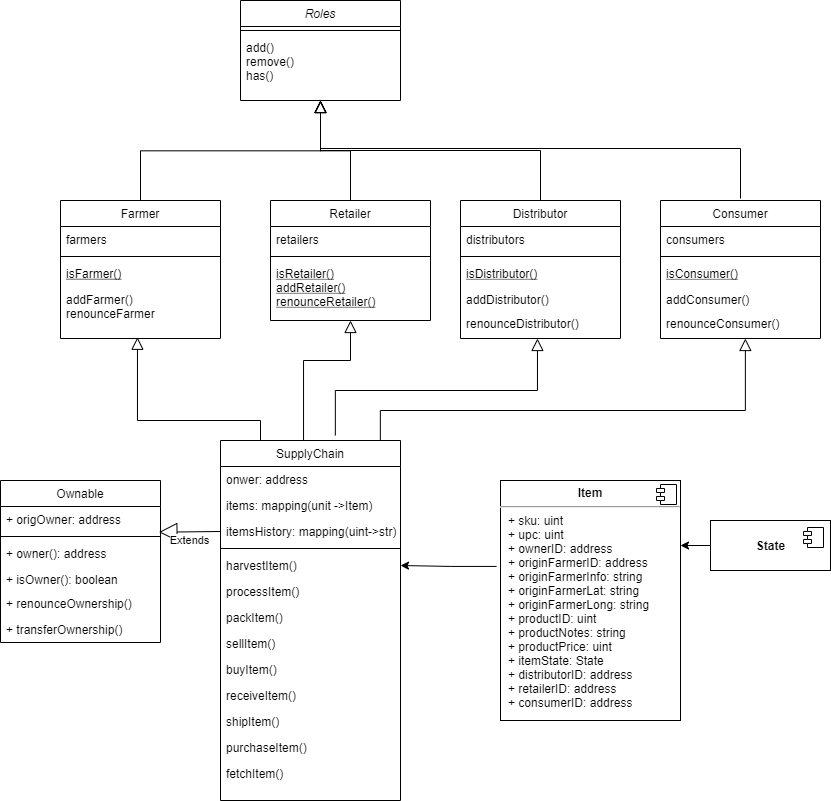

The diagram above was exported from draw.io. Its source (the exported page's mxGraphModel, read from the mxfile embedded in the PNG):
<mxGraphModel dx="2278" dy="917" grid="1" gridSize="10" guides="1" tooltips="1" connect="1" arrows="1" fold="1" page="1" pageScale="1" pageWidth="827" pageHeight="1169" math="0" shadow="0">
  <root>
    <mxCell id="WIyWlLk6GJQsqaUBKTNV-0" />
    <mxCell id="WIyWlLk6GJQsqaUBKTNV-1" parent="WIyWlLk6GJQsqaUBKTNV-0" />
    <mxCell id="zkfFHV4jXpPFQw0GAbJ--0" value="Roles" style="swimlane;fontStyle=2;align=center;verticalAlign=top;childLayout=stackLayout;horizontal=1;startSize=26;horizontalStack=0;resizeParent=1;resizeLast=0;collapsible=1;marginBottom=0;rounded=0;shadow=0;strokeWidth=1;" parent="WIyWlLk6GJQsqaUBKTNV-1" vertex="1">
      <mxGeometry x="220" y="70" width="160" height="100" as="geometry">
        <mxRectangle x="230" y="140" width="160" height="26" as="alternateBounds" />
      </mxGeometry>
    </mxCell>
    <mxCell id="zkfFHV4jXpPFQw0GAbJ--4" value="" style="line;html=1;strokeWidth=1;align=left;verticalAlign=middle;spacingTop=-1;spacingLeft=3;spacingRight=3;rotatable=0;labelPosition=right;points=[];portConstraint=eastwest;" parent="zkfFHV4jXpPFQw0GAbJ--0" vertex="1">
      <mxGeometry y="26" width="160" height="8" as="geometry" />
    </mxCell>
    <mxCell id="zkfFHV4jXpPFQw0GAbJ--5" value="add()&#10;remove()&#10;has()" style="text;align=left;verticalAlign=top;spacingLeft=4;spacingRight=4;overflow=hidden;rotatable=0;points=[[0,0.5],[1,0.5]];portConstraint=eastwest;" parent="zkfFHV4jXpPFQw0GAbJ--0" vertex="1">
      <mxGeometry y="34" width="160" height="66" as="geometry" />
    </mxCell>
    <mxCell id="zkfFHV4jXpPFQw0GAbJ--6" value="Farmer" style="swimlane;fontStyle=0;align=center;verticalAlign=top;childLayout=stackLayout;horizontal=1;startSize=26;horizontalStack=0;resizeParent=1;resizeLast=0;collapsible=1;marginBottom=0;rounded=0;shadow=0;strokeWidth=1;" parent="WIyWlLk6GJQsqaUBKTNV-1" vertex="1">
      <mxGeometry x="40" y="270" width="160" height="138" as="geometry">
        <mxRectangle x="130" y="380" width="160" height="26" as="alternateBounds" />
      </mxGeometry>
    </mxCell>
    <mxCell id="zkfFHV4jXpPFQw0GAbJ--7" value="farmers" style="text;align=left;verticalAlign=top;spacingLeft=4;spacingRight=4;overflow=hidden;rotatable=0;points=[[0,0.5],[1,0.5]];portConstraint=eastwest;" parent="zkfFHV4jXpPFQw0GAbJ--6" vertex="1">
      <mxGeometry y="26" width="160" height="26" as="geometry" />
    </mxCell>
    <mxCell id="zkfFHV4jXpPFQw0GAbJ--9" value="" style="line;html=1;strokeWidth=1;align=left;verticalAlign=middle;spacingTop=-1;spacingLeft=3;spacingRight=3;rotatable=0;labelPosition=right;points=[];portConstraint=eastwest;" parent="zkfFHV4jXpPFQw0GAbJ--6" vertex="1">
      <mxGeometry y="52" width="160" height="8" as="geometry" />
    </mxCell>
    <mxCell id="zkfFHV4jXpPFQw0GAbJ--10" value="isFarmer()&#10;" style="text;align=left;verticalAlign=top;spacingLeft=4;spacingRight=4;overflow=hidden;rotatable=0;points=[[0,0.5],[1,0.5]];portConstraint=eastwest;fontStyle=4" parent="zkfFHV4jXpPFQw0GAbJ--6" vertex="1">
      <mxGeometry y="60" width="160" height="26" as="geometry" />
    </mxCell>
    <mxCell id="zkfFHV4jXpPFQw0GAbJ--11" value="addFarmer()&#10;renounceFarmer" style="text;align=left;verticalAlign=top;spacingLeft=4;spacingRight=4;overflow=hidden;rotatable=0;points=[[0,0.5],[1,0.5]];portConstraint=eastwest;" parent="zkfFHV4jXpPFQw0GAbJ--6" vertex="1">
      <mxGeometry y="86" width="160" height="44" as="geometry" />
    </mxCell>
    <mxCell id="zkfFHV4jXpPFQw0GAbJ--12" value="" style="endArrow=block;endSize=10;endFill=0;shadow=0;strokeWidth=1;rounded=0;edgeStyle=elbowEdgeStyle;elbow=vertical;" parent="WIyWlLk6GJQsqaUBKTNV-1" source="zkfFHV4jXpPFQw0GAbJ--6" target="zkfFHV4jXpPFQw0GAbJ--0" edge="1">
      <mxGeometry width="160" relative="1" as="geometry">
        <mxPoint x="200" y="113" as="sourcePoint" />
        <mxPoint x="200" y="113" as="targetPoint" />
      </mxGeometry>
    </mxCell>
    <mxCell id="zkfFHV4jXpPFQw0GAbJ--13" value="Retailer" style="swimlane;fontStyle=0;align=center;verticalAlign=top;childLayout=stackLayout;horizontal=1;startSize=26;horizontalStack=0;resizeParent=1;resizeLast=0;collapsible=1;marginBottom=0;rounded=0;shadow=0;strokeWidth=1;" parent="WIyWlLk6GJQsqaUBKTNV-1" vertex="1">
      <mxGeometry x="250" y="270" width="160" height="120" as="geometry">
        <mxRectangle x="340" y="380" width="170" height="26" as="alternateBounds" />
      </mxGeometry>
    </mxCell>
    <mxCell id="zkfFHV4jXpPFQw0GAbJ--14" value="retailers" style="text;align=left;verticalAlign=top;spacingLeft=4;spacingRight=4;overflow=hidden;rotatable=0;points=[[0,0.5],[1,0.5]];portConstraint=eastwest;" parent="zkfFHV4jXpPFQw0GAbJ--13" vertex="1">
      <mxGeometry y="26" width="160" height="26" as="geometry" />
    </mxCell>
    <mxCell id="zkfFHV4jXpPFQw0GAbJ--15" value="" style="line;html=1;strokeWidth=1;align=left;verticalAlign=middle;spacingTop=-1;spacingLeft=3;spacingRight=3;rotatable=0;labelPosition=right;points=[];portConstraint=eastwest;" parent="zkfFHV4jXpPFQw0GAbJ--13" vertex="1">
      <mxGeometry y="52" width="160" height="8" as="geometry" />
    </mxCell>
    <mxCell id="txvYfk18kCgA9yhWplWt-0" value="isRetailer()&#10;addRetailer()&#10;renounceRetailer()" style="text;align=left;verticalAlign=top;spacingLeft=4;spacingRight=4;overflow=hidden;rotatable=0;points=[[0,0.5],[1,0.5]];portConstraint=eastwest;fontStyle=4" parent="zkfFHV4jXpPFQw0GAbJ--13" vertex="1">
      <mxGeometry y="60" width="160" height="50" as="geometry" />
    </mxCell>
    <mxCell id="zkfFHV4jXpPFQw0GAbJ--16" value="" style="endArrow=block;endSize=10;endFill=0;shadow=0;strokeWidth=1;rounded=0;edgeStyle=elbowEdgeStyle;elbow=vertical;" parent="WIyWlLk6GJQsqaUBKTNV-1" source="zkfFHV4jXpPFQw0GAbJ--13" target="zkfFHV4jXpPFQw0GAbJ--0" edge="1">
      <mxGeometry width="160" relative="1" as="geometry">
        <mxPoint x="210" y="283" as="sourcePoint" />
        <mxPoint x="310" y="181" as="targetPoint" />
      </mxGeometry>
    </mxCell>
    <mxCell id="zkfFHV4jXpPFQw0GAbJ--17" value="SupplyChain" style="swimlane;fontStyle=0;align=center;verticalAlign=top;childLayout=stackLayout;horizontal=1;startSize=26;horizontalStack=0;resizeParent=1;resizeLast=0;collapsible=1;marginBottom=0;rounded=0;shadow=0;strokeWidth=1;" parent="WIyWlLk6GJQsqaUBKTNV-1" vertex="1">
      <mxGeometry x="200" y="510" width="180" height="360" as="geometry">
        <mxRectangle x="550" y="140" width="160" height="26" as="alternateBounds" />
      </mxGeometry>
    </mxCell>
    <mxCell id="zkfFHV4jXpPFQw0GAbJ--18" value="onwer: address" style="text;align=left;verticalAlign=top;spacingLeft=4;spacingRight=4;overflow=hidden;rotatable=0;points=[[0,0.5],[1,0.5]];portConstraint=eastwest;" parent="zkfFHV4jXpPFQw0GAbJ--17" vertex="1">
      <mxGeometry y="26" width="180" height="26" as="geometry" />
    </mxCell>
    <mxCell id="zkfFHV4jXpPFQw0GAbJ--19" value="items: mapping(unit -&gt;Item)" style="text;align=left;verticalAlign=top;spacingLeft=4;spacingRight=4;overflow=hidden;rotatable=0;points=[[0,0.5],[1,0.5]];portConstraint=eastwest;rounded=0;shadow=0;html=0;" parent="zkfFHV4jXpPFQw0GAbJ--17" vertex="1">
      <mxGeometry y="52" width="180" height="26" as="geometry" />
    </mxCell>
    <mxCell id="zkfFHV4jXpPFQw0GAbJ--20" value="itemsHistory: mapping(uint-&gt;str)&#10;" style="text;align=left;verticalAlign=top;spacingLeft=4;spacingRight=4;overflow=hidden;rotatable=0;points=[[0,0.5],[1,0.5]];portConstraint=eastwest;rounded=0;shadow=0;html=0;" parent="zkfFHV4jXpPFQw0GAbJ--17" vertex="1">
      <mxGeometry y="78" width="180" height="26" as="geometry" />
    </mxCell>
    <mxCell id="zkfFHV4jXpPFQw0GAbJ--23" value="" style="line;html=1;strokeWidth=1;align=left;verticalAlign=middle;spacingTop=-1;spacingLeft=3;spacingRight=3;rotatable=0;labelPosition=right;points=[];portConstraint=eastwest;" parent="zkfFHV4jXpPFQw0GAbJ--17" vertex="1">
      <mxGeometry y="104" width="180" height="8" as="geometry" />
    </mxCell>
    <mxCell id="zkfFHV4jXpPFQw0GAbJ--24" value="harvestItem()" style="text;align=left;verticalAlign=top;spacingLeft=4;spacingRight=4;overflow=hidden;rotatable=0;points=[[0,0.5],[1,0.5]];portConstraint=eastwest;" parent="zkfFHV4jXpPFQw0GAbJ--17" vertex="1">
      <mxGeometry y="112" width="180" height="26" as="geometry" />
    </mxCell>
    <mxCell id="zkfFHV4jXpPFQw0GAbJ--25" value="processItem()&#10;" style="text;align=left;verticalAlign=top;spacingLeft=4;spacingRight=4;overflow=hidden;rotatable=0;points=[[0,0.5],[1,0.5]];portConstraint=eastwest;" parent="zkfFHV4jXpPFQw0GAbJ--17" vertex="1">
      <mxGeometry y="138" width="180" height="26" as="geometry" />
    </mxCell>
    <mxCell id="txvYfk18kCgA9yhWplWt-4" value="packItem()" style="text;align=left;verticalAlign=top;spacingLeft=4;spacingRight=4;overflow=hidden;rotatable=0;points=[[0,0.5],[1,0.5]];portConstraint=eastwest;" parent="zkfFHV4jXpPFQw0GAbJ--17" vertex="1">
      <mxGeometry y="164" width="180" height="26" as="geometry" />
    </mxCell>
    <mxCell id="txvYfk18kCgA9yhWplWt-6" value="sellItem()" style="text;align=left;verticalAlign=top;spacingLeft=4;spacingRight=4;overflow=hidden;rotatable=0;points=[[0,0.5],[1,0.5]];portConstraint=eastwest;" parent="zkfFHV4jXpPFQw0GAbJ--17" vertex="1">
      <mxGeometry y="190" width="180" height="26" as="geometry" />
    </mxCell>
    <mxCell id="txvYfk18kCgA9yhWplWt-3" value="buyItem()" style="text;align=left;verticalAlign=top;spacingLeft=4;spacingRight=4;overflow=hidden;rotatable=0;points=[[0,0.5],[1,0.5]];portConstraint=eastwest;" parent="zkfFHV4jXpPFQw0GAbJ--17" vertex="1">
      <mxGeometry y="216" width="180" height="26" as="geometry" />
    </mxCell>
    <mxCell id="txvYfk18kCgA9yhWplWt-9" value="receiveItem()" style="text;align=left;verticalAlign=top;spacingLeft=4;spacingRight=4;overflow=hidden;rotatable=0;points=[[0,0.5],[1,0.5]];portConstraint=eastwest;" parent="zkfFHV4jXpPFQw0GAbJ--17" vertex="1">
      <mxGeometry y="242" width="180" height="26" as="geometry" />
    </mxCell>
    <mxCell id="txvYfk18kCgA9yhWplWt-7" value="shipItem()" style="text;align=left;verticalAlign=top;spacingLeft=4;spacingRight=4;overflow=hidden;rotatable=0;points=[[0,0.5],[1,0.5]];portConstraint=eastwest;" parent="zkfFHV4jXpPFQw0GAbJ--17" vertex="1">
      <mxGeometry y="268" width="180" height="26" as="geometry" />
    </mxCell>
    <mxCell id="txvYfk18kCgA9yhWplWt-10" value="purchaseItem()" style="text;align=left;verticalAlign=top;spacingLeft=4;spacingRight=4;overflow=hidden;rotatable=0;points=[[0,0.5],[1,0.5]];portConstraint=eastwest;" parent="zkfFHV4jXpPFQw0GAbJ--17" vertex="1">
      <mxGeometry y="294" width="180" height="26" as="geometry" />
    </mxCell>
    <mxCell id="FZE4uS7M1OhWWH8o7rZO-0" value="Distributor" style="swimlane;fontStyle=0;align=center;verticalAlign=top;childLayout=stackLayout;horizontal=1;startSize=26;horizontalStack=0;resizeParent=1;resizeLast=0;collapsible=1;marginBottom=0;rounded=0;shadow=0;strokeWidth=1;" parent="WIyWlLk6GJQsqaUBKTNV-1" vertex="1">
      <mxGeometry x="440" y="270" width="160" height="138" as="geometry">
        <mxRectangle x="130" y="380" width="160" height="26" as="alternateBounds" />
      </mxGeometry>
    </mxCell>
    <mxCell id="FZE4uS7M1OhWWH8o7rZO-1" value="distributors" style="text;align=left;verticalAlign=top;spacingLeft=4;spacingRight=4;overflow=hidden;rotatable=0;points=[[0,0.5],[1,0.5]];portConstraint=eastwest;" parent="FZE4uS7M1OhWWH8o7rZO-0" vertex="1">
      <mxGeometry y="26" width="160" height="26" as="geometry" />
    </mxCell>
    <mxCell id="FZE4uS7M1OhWWH8o7rZO-3" value="" style="line;html=1;strokeWidth=1;align=left;verticalAlign=middle;spacingTop=-1;spacingLeft=3;spacingRight=3;rotatable=0;labelPosition=right;points=[];portConstraint=eastwest;" parent="FZE4uS7M1OhWWH8o7rZO-0" vertex="1">
      <mxGeometry y="52" width="160" height="8" as="geometry" />
    </mxCell>
    <mxCell id="FZE4uS7M1OhWWH8o7rZO-4" value="isDistributor()" style="text;align=left;verticalAlign=top;spacingLeft=4;spacingRight=4;overflow=hidden;rotatable=0;points=[[0,0.5],[1,0.5]];portConstraint=eastwest;fontStyle=4" parent="FZE4uS7M1OhWWH8o7rZO-0" vertex="1">
      <mxGeometry y="60" width="160" height="26" as="geometry" />
    </mxCell>
    <mxCell id="FZE4uS7M1OhWWH8o7rZO-5" value="addDistributor()" style="text;align=left;verticalAlign=top;spacingLeft=4;spacingRight=4;overflow=hidden;rotatable=0;points=[[0,0.5],[1,0.5]];portConstraint=eastwest;" parent="FZE4uS7M1OhWWH8o7rZO-0" vertex="1">
      <mxGeometry y="86" width="160" height="26" as="geometry" />
    </mxCell>
    <mxCell id="FZE4uS7M1OhWWH8o7rZO-7" value="" style="endArrow=block;endSize=10;endFill=0;shadow=0;strokeWidth=1;rounded=0;edgeStyle=elbowEdgeStyle;elbow=vertical;exitX=0.5;exitY=0;exitDx=0;exitDy=0;" parent="WIyWlLk6GJQsqaUBKTNV-1" source="FZE4uS7M1OhWWH8o7rZO-0" edge="1">
      <mxGeometry width="160" relative="1" as="geometry">
        <mxPoint x="600" y="262" as="sourcePoint" />
        <mxPoint x="300" y="170" as="targetPoint" />
        <Array as="points">
          <mxPoint x="450" y="220" />
        </Array>
      </mxGeometry>
    </mxCell>
    <mxCell id="FZE4uS7M1OhWWH8o7rZO-8" value="Consumer" style="swimlane;fontStyle=0;align=center;verticalAlign=top;childLayout=stackLayout;horizontal=1;startSize=26;horizontalStack=0;resizeParent=1;resizeLast=0;collapsible=1;marginBottom=0;rounded=0;shadow=0;strokeWidth=1;" parent="WIyWlLk6GJQsqaUBKTNV-1" vertex="1">
      <mxGeometry x="640" y="270" width="160" height="138" as="geometry">
        <mxRectangle x="130" y="380" width="160" height="26" as="alternateBounds" />
      </mxGeometry>
    </mxCell>
    <mxCell id="FZE4uS7M1OhWWH8o7rZO-9" value="consumers" style="text;align=left;verticalAlign=top;spacingLeft=4;spacingRight=4;overflow=hidden;rotatable=0;points=[[0,0.5],[1,0.5]];portConstraint=eastwest;" parent="FZE4uS7M1OhWWH8o7rZO-8" vertex="1">
      <mxGeometry y="26" width="160" height="26" as="geometry" />
    </mxCell>
    <mxCell id="FZE4uS7M1OhWWH8o7rZO-11" value="" style="line;html=1;strokeWidth=1;align=left;verticalAlign=middle;spacingTop=-1;spacingLeft=3;spacingRight=3;rotatable=0;labelPosition=right;points=[];portConstraint=eastwest;" parent="FZE4uS7M1OhWWH8o7rZO-8" vertex="1">
      <mxGeometry y="52" width="160" height="8" as="geometry" />
    </mxCell>
    <mxCell id="FZE4uS7M1OhWWH8o7rZO-12" value="isConsumer()" style="text;align=left;verticalAlign=top;spacingLeft=4;spacingRight=4;overflow=hidden;rotatable=0;points=[[0,0.5],[1,0.5]];portConstraint=eastwest;fontStyle=4" parent="FZE4uS7M1OhWWH8o7rZO-8" vertex="1">
      <mxGeometry y="60" width="160" height="26" as="geometry" />
    </mxCell>
    <mxCell id="FZE4uS7M1OhWWH8o7rZO-13" value="addConsumer()" style="text;align=left;verticalAlign=top;spacingLeft=4;spacingRight=4;overflow=hidden;rotatable=0;points=[[0,0.5],[1,0.5]];portConstraint=eastwest;" parent="FZE4uS7M1OhWWH8o7rZO-8" vertex="1">
      <mxGeometry y="86" width="160" height="26" as="geometry" />
    </mxCell>
    <mxCell id="FZE4uS7M1OhWWH8o7rZO-14" value="" style="endArrow=block;endSize=10;endFill=0;shadow=0;strokeWidth=1;rounded=0;edgeStyle=elbowEdgeStyle;elbow=vertical;exitX=0.5;exitY=0;exitDx=0;exitDy=0;" parent="WIyWlLk6GJQsqaUBKTNV-1" edge="1">
      <mxGeometry width="160" relative="1" as="geometry">
        <mxPoint x="720" y="268" as="sourcePoint" />
        <mxPoint x="300" y="170" as="targetPoint" />
        <Array as="points">
          <mxPoint x="650" y="218" />
        </Array>
      </mxGeometry>
    </mxCell>
    <mxCell id="FZE4uS7M1OhWWH8o7rZO-15" value="" style="endArrow=block;endSize=10;endFill=0;shadow=0;strokeWidth=1;rounded=0;edgeStyle=elbowEdgeStyle;elbow=vertical;entryX=0.481;entryY=1.154;entryDx=0;entryDy=0;entryPerimeter=0;" parent="WIyWlLk6GJQsqaUBKTNV-1" target="zkfFHV4jXpPFQw0GAbJ--11" edge="1">
      <mxGeometry width="160" relative="1" as="geometry">
        <mxPoint x="240" y="510" as="sourcePoint" />
        <mxPoint x="210" y="408" as="targetPoint" />
        <Array as="points">
          <mxPoint x="180" y="490" />
        </Array>
      </mxGeometry>
    </mxCell>
    <mxCell id="FZE4uS7M1OhWWH8o7rZO-16" value="" style="endArrow=block;endSize=10;endFill=0;shadow=0;strokeWidth=1;rounded=0;edgeStyle=elbowEdgeStyle;elbow=vertical;entryX=0.5;entryY=1;entryDx=0;entryDy=0;" parent="WIyWlLk6GJQsqaUBKTNV-1" target="zkfFHV4jXpPFQw0GAbJ--13" edge="1">
      <mxGeometry width="160" relative="1" as="geometry">
        <mxPoint x="283.04" y="510" as="sourcePoint" />
        <mxPoint x="160.00000000000003" y="412.0039999999999" as="targetPoint" />
        <Array as="points">
          <mxPoint x="310" y="430" />
        </Array>
      </mxGeometry>
    </mxCell>
    <mxCell id="FZE4uS7M1OhWWH8o7rZO-17" value="" style="endArrow=block;endSize=10;endFill=0;shadow=0;strokeWidth=1;rounded=0;edgeStyle=elbowEdgeStyle;elbow=vertical;entryX=0.5;entryY=1;entryDx=0;entryDy=0;exitX=0.638;exitY=-0.014;exitDx=0;exitDy=0;exitPerimeter=0;" parent="WIyWlLk6GJQsqaUBKTNV-1" source="zkfFHV4jXpPFQw0GAbJ--17" edge="1">
      <mxGeometry width="160" relative="1" as="geometry">
        <mxPoint x="340" y="498" as="sourcePoint" />
        <mxPoint x="516.96" y="408" as="targetPoint" />
        <Array as="points">
          <mxPoint x="420" y="460" />
        </Array>
      </mxGeometry>
    </mxCell>
    <mxCell id="FZE4uS7M1OhWWH8o7rZO-18" value="" style="endArrow=block;endSize=10;endFill=0;shadow=0;strokeWidth=1;rounded=0;edgeStyle=elbowEdgeStyle;elbow=vertical;entryX=0.5;entryY=1;entryDx=0;entryDy=0;exitX=0.888;exitY=0;exitDx=0;exitDy=0;exitPerimeter=0;" parent="WIyWlLk6GJQsqaUBKTNV-1" source="zkfFHV4jXpPFQw0GAbJ--17" edge="1">
      <mxGeometry width="160" relative="1" as="geometry">
        <mxPoint x="529.9999999999999" y="506.9760000000001" as="sourcePoint" />
        <mxPoint x="724.88" y="408" as="targetPoint" />
        <Array as="points">
          <mxPoint x="540" y="480" />
        </Array>
      </mxGeometry>
    </mxCell>
    <mxCell id="txvYfk18kCgA9yhWplWt-1" value="renounceDistributor()" style="text;align=left;verticalAlign=top;spacingLeft=4;spacingRight=4;overflow=hidden;rotatable=0;points=[[0,0.5],[1,0.5]];portConstraint=eastwest;" parent="WIyWlLk6GJQsqaUBKTNV-1" vertex="1">
      <mxGeometry x="440" y="380" width="160" height="26" as="geometry" />
    </mxCell>
    <mxCell id="txvYfk18kCgA9yhWplWt-2" value="renounceConsumer()" style="text;align=left;verticalAlign=top;spacingLeft=4;spacingRight=4;overflow=hidden;rotatable=0;points=[[0,0.5],[1,0.5]];portConstraint=eastwest;" parent="WIyWlLk6GJQsqaUBKTNV-1" vertex="1">
      <mxGeometry x="640" y="380" width="160" height="26" as="geometry" />
    </mxCell>
    <mxCell id="txvYfk18kCgA9yhWplWt-8" value="fetchItem()" style="text;align=left;verticalAlign=top;spacingLeft=4;spacingRight=4;overflow=hidden;rotatable=0;points=[[0,0.5],[1,0.5]];portConstraint=eastwest;" parent="WIyWlLk6GJQsqaUBKTNV-1" vertex="1">
      <mxGeometry x="200" y="830" width="160" height="20" as="geometry" />
    </mxCell>
    <mxCell id="txvYfk18kCgA9yhWplWt-13" style="edgeStyle=orthogonalEdgeStyle;rounded=0;orthogonalLoop=1;jettySize=auto;html=1;entryX=1;entryY=0.5;entryDx=0;entryDy=0;exitX=-0.022;exitY=0.358;exitDx=0;exitDy=0;exitPerimeter=0;" parent="WIyWlLk6GJQsqaUBKTNV-1" source="txvYfk18kCgA9yhWplWt-14" target="zkfFHV4jXpPFQw0GAbJ--24" edge="1">
      <mxGeometry relative="1" as="geometry">
        <mxPoint x="500" y="625" as="sourcePoint" />
      </mxGeometry>
    </mxCell>
    <mxCell id="txvYfk18kCgA9yhWplWt-14" value="&lt;p style=&quot;margin: 0px ; margin-top: 6px ; text-align: center&quot;&gt;&lt;b&gt;Item&lt;/b&gt;&lt;/p&gt;&lt;hr&gt;&lt;p style=&quot;margin: 0px ; margin-left: 8px&quot;&gt;+ sku: uint&lt;br&gt;+ upc: uint&lt;/p&gt;&lt;p style=&quot;margin: 0px ; margin-left: 8px&quot;&gt;+ ownerID: address&lt;/p&gt;&lt;p style=&quot;margin: 0px ; margin-left: 8px&quot;&gt;+ originFarmerID: address&lt;/p&gt;&lt;p style=&quot;margin: 0px ; margin-left: 8px&quot;&gt;+ originFarmerInfo: string&lt;/p&gt;&lt;p style=&quot;margin: 0px ; margin-left: 8px&quot;&gt;+ originFarmerLat: string&lt;/p&gt;&lt;p style=&quot;margin: 0px ; margin-left: 8px&quot;&gt;+ originFarmerLong: string&lt;/p&gt;&lt;p style=&quot;margin: 0px ; margin-left: 8px&quot;&gt;+ productID: uint&lt;/p&gt;&lt;p style=&quot;margin: 0px ; margin-left: 8px&quot;&gt;+ productNotes: string&lt;/p&gt;&lt;p style=&quot;margin: 0px ; margin-left: 8px&quot;&gt;+ productPrice: uint&lt;/p&gt;&lt;p style=&quot;margin: 0px ; margin-left: 8px&quot;&gt;+ itemState: State&lt;/p&gt;&lt;p style=&quot;margin: 0px ; margin-left: 8px&quot;&gt;+ distributorID: address&lt;/p&gt;&lt;p style=&quot;margin: 0px ; margin-left: 8px&quot;&gt;+ retailerID: address&lt;/p&gt;&lt;p style=&quot;margin: 0px ; margin-left: 8px&quot;&gt;+ consumerID: address&lt;/p&gt;&lt;p style=&quot;margin: 0px ; margin-left: 8px&quot;&gt;&lt;br&gt;&lt;/p&gt;&lt;p style=&quot;margin: 0px ; margin-left: 8px&quot;&gt;&lt;br&gt;&lt;/p&gt;" style="align=left;overflow=fill;html=1;dropTarget=0;" parent="WIyWlLk6GJQsqaUBKTNV-1" vertex="1">
      <mxGeometry x="480" y="550" width="180" height="240" as="geometry" />
    </mxCell>
    <mxCell id="txvYfk18kCgA9yhWplWt-15" value="" style="shape=component;jettyWidth=8;jettyHeight=4;" parent="txvYfk18kCgA9yhWplWt-14" vertex="1">
      <mxGeometry x="1" width="20" height="20" relative="1" as="geometry">
        <mxPoint x="-24" y="4" as="offset" />
      </mxGeometry>
    </mxCell>
    <mxCell id="txvYfk18kCgA9yhWplWt-23" style="edgeStyle=orthogonalEdgeStyle;rounded=0;orthogonalLoop=1;jettySize=auto;html=1;exitX=0;exitY=0.5;exitDx=0;exitDy=0;" parent="WIyWlLk6GJQsqaUBKTNV-1" source="txvYfk18kCgA9yhWplWt-21" edge="1">
      <mxGeometry relative="1" as="geometry">
        <mxPoint x="660" y="615" as="targetPoint" />
      </mxGeometry>
    </mxCell>
    <mxCell id="txvYfk18kCgA9yhWplWt-21" value="&lt;b&gt;State&lt;/b&gt;" style="html=1;dropTarget=0;" parent="WIyWlLk6GJQsqaUBKTNV-1" vertex="1">
      <mxGeometry x="690" y="590" width="120" height="50" as="geometry" />
    </mxCell>
    <mxCell id="txvYfk18kCgA9yhWplWt-22" value="" style="shape=module;jettyWidth=8;jettyHeight=4;" parent="txvYfk18kCgA9yhWplWt-21" vertex="1">
      <mxGeometry x="1" width="20" height="20" relative="1" as="geometry">
        <mxPoint x="-27" y="7" as="offset" />
      </mxGeometry>
    </mxCell>
    <mxCell id="lhbS05iGQ8CoJScVuDo6-0" value="Ownable" style="swimlane;fontStyle=0;align=center;verticalAlign=top;childLayout=stackLayout;horizontal=1;startSize=26;horizontalStack=0;resizeParent=1;resizeParentMax=0;resizeLast=0;collapsible=1;marginBottom=0;" vertex="1" parent="WIyWlLk6GJQsqaUBKTNV-1">
      <mxGeometry x="-20" y="550" width="160" height="162" as="geometry" />
    </mxCell>
    <mxCell id="lhbS05iGQ8CoJScVuDo6-1" value="+ origOwner: address" style="text;strokeColor=none;fillColor=none;align=left;verticalAlign=top;spacingLeft=4;spacingRight=4;overflow=hidden;rotatable=0;points=[[0,0.5],[1,0.5]];portConstraint=eastwest;" vertex="1" parent="lhbS05iGQ8CoJScVuDo6-0">
      <mxGeometry y="26" width="160" height="26" as="geometry" />
    </mxCell>
    <mxCell id="lhbS05iGQ8CoJScVuDo6-2" value="" style="line;strokeWidth=1;fillColor=none;align=left;verticalAlign=middle;spacingTop=-1;spacingLeft=3;spacingRight=3;rotatable=0;labelPosition=right;points=[];portConstraint=eastwest;" vertex="1" parent="lhbS05iGQ8CoJScVuDo6-0">
      <mxGeometry y="52" width="160" height="8" as="geometry" />
    </mxCell>
    <mxCell id="lhbS05iGQ8CoJScVuDo6-3" value="+ owner(): address" style="text;strokeColor=none;fillColor=none;align=left;verticalAlign=top;spacingLeft=4;spacingRight=4;overflow=hidden;rotatable=0;points=[[0,0.5],[1,0.5]];portConstraint=eastwest;" vertex="1" parent="lhbS05iGQ8CoJScVuDo6-0">
      <mxGeometry y="60" width="160" height="26" as="geometry" />
    </mxCell>
    <mxCell id="lhbS05iGQ8CoJScVuDo6-7" value="+ isOwner(): boolean" style="text;strokeColor=none;fillColor=none;align=left;verticalAlign=top;spacingLeft=4;spacingRight=4;overflow=hidden;rotatable=0;points=[[0,0.5],[1,0.5]];portConstraint=eastwest;" vertex="1" parent="lhbS05iGQ8CoJScVuDo6-0">
      <mxGeometry y="86" width="160" height="24" as="geometry" />
    </mxCell>
    <mxCell id="lhbS05iGQ8CoJScVuDo6-8" value="+ renounceOwnership()" style="text;strokeColor=none;fillColor=none;align=left;verticalAlign=top;spacingLeft=4;spacingRight=4;overflow=hidden;rotatable=0;points=[[0,0.5],[1,0.5]];portConstraint=eastwest;" vertex="1" parent="lhbS05iGQ8CoJScVuDo6-0">
      <mxGeometry y="110" width="160" height="26" as="geometry" />
    </mxCell>
    <mxCell id="lhbS05iGQ8CoJScVuDo6-9" value="+ transferOwnership()" style="text;strokeColor=none;fillColor=none;align=left;verticalAlign=top;spacingLeft=4;spacingRight=4;overflow=hidden;rotatable=0;points=[[0,0.5],[1,0.5]];portConstraint=eastwest;" vertex="1" parent="lhbS05iGQ8CoJScVuDo6-0">
      <mxGeometry y="136" width="160" height="26" as="geometry" />
    </mxCell>
    <mxCell id="lhbS05iGQ8CoJScVuDo6-6" value="Extends" style="endArrow=block;endSize=16;endFill=0;html=1;entryX=0.99;entryY=0.987;entryDx=0;entryDy=0;entryPerimeter=0;exitX=0;exitY=0.5;exitDx=0;exitDy=0;" edge="1" parent="WIyWlLk6GJQsqaUBKTNV-1" source="zkfFHV4jXpPFQw0GAbJ--20" target="lhbS05iGQ8CoJScVuDo6-1">
      <mxGeometry x="-0.0229" y="9" width="160" relative="1" as="geometry">
        <mxPoint x="140" y="600.5" as="sourcePoint" />
        <mxPoint x="200" y="601" as="targetPoint" />
        <mxPoint as="offset" />
      </mxGeometry>
    </mxCell>
  </root>
</mxGraphModel>